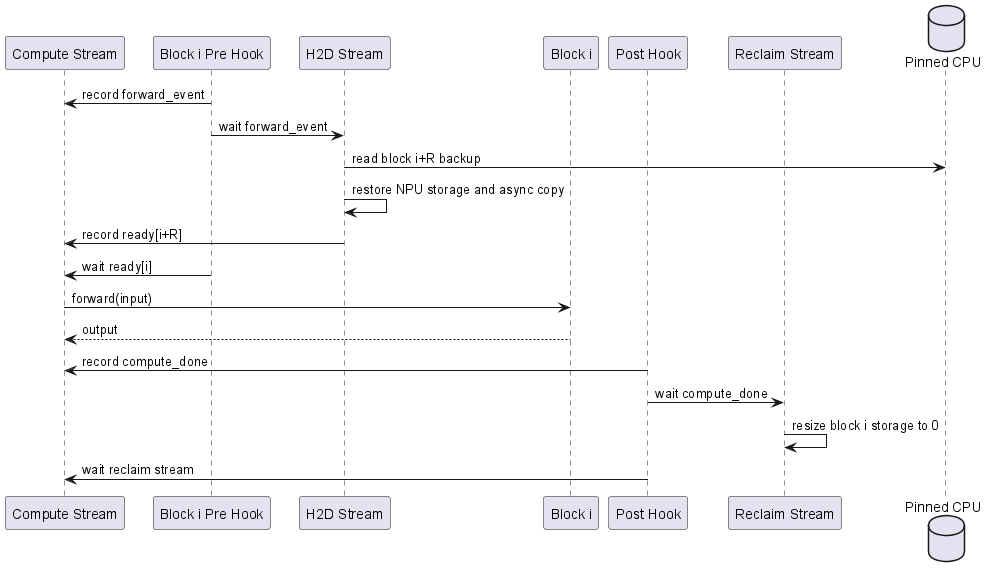

The diagram above was rendered by PlantUML. Its source (embedded in the PNG):
@startuml
participant "Compute Stream" as C
participant "Block i Pre Hook" as Pre
participant "H2D Stream" as H
participant "Block i" as B
participant "Post Hook" as Post
participant "Reclaim Stream" as D
database "Pinned CPU" as CPU
Pre -> C : record forward_event
Pre -> H : wait forward_event
H -> CPU : read block i+R backup
H -> H : restore NPU storage and async copy
H -> C : record ready[i+R]
Pre -> C : wait ready[i]
C -> B : forward(input)
B --> C : output
Post -> C : record compute_done
Post -> D : wait compute_done
D -> D : resize block i storage to 0
Post -> C : wait reclaim stream
@enduml